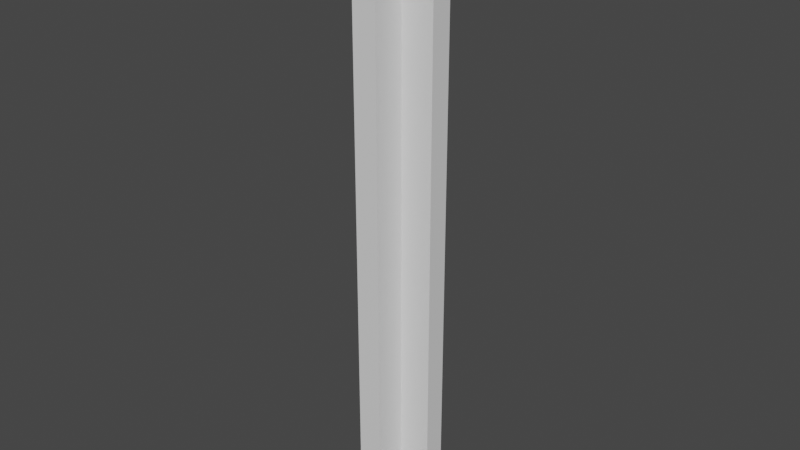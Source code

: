 # Source: cottage_wall_four_way.blend  (saved by Blender 2.83.18; exported with 4.5.12 LTS)
import bpy
from mathutils import Matrix  # noqa: F401  (used for matrix-valued properties, if any)

bpy.ops.wm.read_factory_settings(use_empty=True)
scene = bpy.context.scene
scene.name = 'Scene'

# ---- materials (node trees are filled in below, after node groups)
mat_wallpapera = bpy.data.materials.new('wallpaperA')
mat_wallpapera.use_transparent_shadow = False
mat_silla = bpy.data.materials.new('sillA')
mat_silla.use_transparent_shadow = False
mat_wallpaperb = bpy.data.materials.new('wallpaperB')
mat_wallpaperb.use_transparent_shadow = False
mat_sillb = bpy.data.materials.new('sillB')
mat_sillb.use_transparent_shadow = False
mat_wallpaperc = bpy.data.materials.new('wallpaperC')
mat_wallpaperc.use_transparent_shadow = False
mat_sillc = bpy.data.materials.new('sillC')
mat_sillc.use_transparent_shadow = False
mat_wallpaperd = bpy.data.materials.new('wallpaperD')
mat_wallpaperd.use_transparent_shadow = False
mat_silld = bpy.data.materials.new('sillD')
mat_silld.use_transparent_shadow = False

# ---- material node trees
mat_wallpapera.use_nodes = True; mat_wallpapera.node_tree.nodes.clear()
_N = mat_wallpapera.node_tree.nodes; _L = mat_wallpapera.node_tree.links
n0 = _N.new('ShaderNodeBsdfPrincipled'); n0.name = 'Principled BSDF'; n0.location = (10, 300)
n0.distribution = 'GGX'
n0.subsurface_method = 'BURLEY'
n0.inputs[3].default_value = 1.45
n0.inputs[27].default_value = (0.0, 0.0, 0.0, 1.0)
n0.inputs[28].default_value = 1.0
n1 = _N.new('ShaderNodeOutputMaterial'); n1.name = 'Material Output'; n1.location = (300, 300)
_L.new(n0.outputs[0], n1.inputs[0])
n1.is_active_output = True
mat_silla.use_nodes = True; mat_silla.node_tree.nodes.clear()
_N = mat_silla.node_tree.nodes; _L = mat_silla.node_tree.links
n0 = _N.new('ShaderNodeBsdfPrincipled'); n0.name = 'Principled BSDF'; n0.location = (10, 300)
n0.distribution = 'GGX'
n0.subsurface_method = 'BURLEY'
n0.inputs[3].default_value = 1.45
n0.inputs[27].default_value = (0.0, 0.0, 0.0, 1.0)
n0.inputs[28].default_value = 1.0
n1 = _N.new('ShaderNodeOutputMaterial'); n1.name = 'Material Output'; n1.location = (300, 300)
_L.new(n0.outputs[0], n1.inputs[0])
n1.is_active_output = True
mat_wallpaperb.use_nodes = True; mat_wallpaperb.node_tree.nodes.clear()
_N = mat_wallpaperb.node_tree.nodes; _L = mat_wallpaperb.node_tree.links
n0 = _N.new('ShaderNodeBsdfPrincipled'); n0.name = 'Principled BSDF'; n0.location = (10, 300)
n0.distribution = 'GGX'
n0.subsurface_method = 'BURLEY'
n0.inputs[3].default_value = 1.45
n0.inputs[27].default_value = (0.0, 0.0, 0.0, 1.0)
n0.inputs[28].default_value = 1.0
n1 = _N.new('ShaderNodeOutputMaterial'); n1.name = 'Material Output'; n1.location = (300, 300)
_L.new(n0.outputs[0], n1.inputs[0])
n1.is_active_output = True
mat_sillb.use_nodes = True; mat_sillb.node_tree.nodes.clear()
_N = mat_sillb.node_tree.nodes; _L = mat_sillb.node_tree.links
n0 = _N.new('ShaderNodeBsdfPrincipled'); n0.name = 'Principled BSDF'; n0.location = (10, 300)
n0.distribution = 'GGX'
n0.subsurface_method = 'BURLEY'
n0.inputs[3].default_value = 1.45
n0.inputs[27].default_value = (0.0, 0.0, 0.0, 1.0)
n0.inputs[28].default_value = 1.0
n1 = _N.new('ShaderNodeOutputMaterial'); n1.name = 'Material Output'; n1.location = (300, 300)
_L.new(n0.outputs[0], n1.inputs[0])
n1.is_active_output = True
mat_wallpaperc.use_nodes = True; mat_wallpaperc.node_tree.nodes.clear()
_N = mat_wallpaperc.node_tree.nodes; _L = mat_wallpaperc.node_tree.links
n0 = _N.new('ShaderNodeBsdfPrincipled'); n0.name = 'Principled BSDF'; n0.location = (10, 300)
n0.distribution = 'GGX'
n0.subsurface_method = 'BURLEY'
n0.inputs[3].default_value = 1.45
n0.inputs[27].default_value = (0.0, 0.0, 0.0, 1.0)
n0.inputs[28].default_value = 1.0
n1 = _N.new('ShaderNodeOutputMaterial'); n1.name = 'Material Output'; n1.location = (300, 300)
_L.new(n0.outputs[0], n1.inputs[0])
n1.is_active_output = True
mat_sillc.use_nodes = True; mat_sillc.node_tree.nodes.clear()
_N = mat_sillc.node_tree.nodes; _L = mat_sillc.node_tree.links
n0 = _N.new('ShaderNodeBsdfPrincipled'); n0.name = 'Principled BSDF'; n0.location = (10, 300)
n0.distribution = 'GGX'
n0.subsurface_method = 'BURLEY'
n0.inputs[3].default_value = 1.45
n0.inputs[27].default_value = (0.0, 0.0, 0.0, 1.0)
n0.inputs[28].default_value = 1.0
n1 = _N.new('ShaderNodeOutputMaterial'); n1.name = 'Material Output'; n1.location = (300, 300)
_L.new(n0.outputs[0], n1.inputs[0])
n1.is_active_output = True
mat_wallpaperd.use_nodes = True; mat_wallpaperd.node_tree.nodes.clear()
_N = mat_wallpaperd.node_tree.nodes; _L = mat_wallpaperd.node_tree.links
n0 = _N.new('ShaderNodeBsdfPrincipled'); n0.name = 'Principled BSDF'; n0.location = (10, 300)
n0.distribution = 'GGX'
n0.subsurface_method = 'BURLEY'
n0.inputs[3].default_value = 1.45
n0.inputs[27].default_value = (0.0, 0.0, 0.0, 1.0)
n0.inputs[28].default_value = 1.0
n1 = _N.new('ShaderNodeOutputMaterial'); n1.name = 'Material Output'; n1.location = (300, 300)
_L.new(n0.outputs[0], n1.inputs[0])
n1.is_active_output = True
mat_silld.use_nodes = True; mat_silld.node_tree.nodes.clear()
_N = mat_silld.node_tree.nodes; _L = mat_silld.node_tree.links
n0 = _N.new('ShaderNodeBsdfPrincipled'); n0.name = 'Principled BSDF'; n0.location = (10, 300)
n0.distribution = 'GGX'
n0.subsurface_method = 'BURLEY'
n0.inputs[3].default_value = 1.45
n0.inputs[27].default_value = (0.0, 0.0, 0.0, 1.0)
n0.inputs[28].default_value = 1.0
n1 = _N.new('ShaderNodeOutputMaterial'); n1.name = 'Material Output'; n1.location = (300, 300)
_L.new(n0.outputs[0], n1.inputs[0])
n1.is_active_output = True

# ---- world
world_world = bpy.data.worlds.new('World'); scene.world = world_world
world_world.use_nodes = True; world_world.node_tree.nodes.clear()
_N = world_world.node_tree.nodes; _L = world_world.node_tree.links
n0 = _N.new('ShaderNodeOutputWorld'); n0.name = 'World Output'; n0.location = (300, 300)
n1 = _N.new('ShaderNodeBackground'); n1.name = 'Background'; n1.location = (10, 300)
n1.inputs[0].default_value = (0.05088, 0.05088, 0.05088, 1.0)
_L.new(n1.outputs[0], n0.inputs[0])
n0.is_active_output = True
world_world.color = (0.05088, 0.05088, 0.05088)
world_world.use_sun_shadow = False
world_world.sun_shadow_jitter_overblur = 0.0

# ---- meshes
me_cube = bpy.data.meshes.new('Cube')
me_cube.from_pydata([(0.1875, -0.125, -0.5), (0.125, -0.125, 6.5), (0.1875, 0.125, -0.5), (0.125, 0.125, 6.5), (0.5, -0.125, -0.5), (0.5, -0.125, 6.5), (0.5, 0.125, -0.5), (0.5, 0.125, 6.5), (0.125, -0.125, -0.2445), (0.125, 0.125, -0.2445), (0.5, 0.125, -0.2445), (0.5, -0.125, -0.2445), (0.5, -0.1875, -0.2445), (0.5, -0.1875, -0.5), (0.1875, -0.1875, -0.5), (0.1875, -0.1875, -0.2445), (0.1875, 0.1875, -0.2445), (0.1875, 0.1875, -0.5), (0.5, 0.1875, -0.5), (0.5, 0.1875, -0.2445), (0.125, 0.1875, -0.5), (-0.125, 0.1875, -0.5), (-0.125, 0.125, 6.5), (0.125, 0.5, -0.5), (0.125, 0.5, 6.5), (-0.125, 0.5, -0.5), (-0.125, 0.5, 6.5), (-0.125, 0.125, -0.2445), (-0.125, 0.5, -0.2445), (0.125, 0.5, -0.2445), (0.1875, 0.5, -0.2445), (0.1875, 0.5, -0.5), (-0.1875, 0.1875, -0.5), (-0.1875, 0.5, -0.5), (-0.1875, 0.5, -0.2445), (0.125, 0.125, -0.5), (0.125, -0.125, -0.5), (0.125, -0.1875, -0.5), (-0.125, 0.125, -0.5), (-0.125, -0.125, -0.5), (-0.125, -0.125, -0.2445), (-0.125, -0.125, 6.5), (-0.1875, 0.125, -0.5), (-0.1875, -0.125, -0.5), (-0.5, 0.125, -0.5), (-0.5, -0.125, 6.5), (-0.5, 0.125, 6.5), (-0.5, 0.125, -0.2445), (-0.125, -0.1875, -0.5), (-0.1875, -0.1875, -0.2445), (-0.1875, -0.1875, -0.5), (0.125, -0.5, 6.5), (0.125, -0.5, -0.5), (-0.125, -0.5, 6.5), (-0.125, -0.5, -0.5), (-0.5, -0.1875, -0.5), (-0.5, -0.125, -0.5), (-0.5, -0.125, -0.2445), (-0.5, -0.1875, -0.2445), (-0.125, -0.5, -0.2445), (-0.1875, -0.5, -0.2445), (-0.1875, -0.5, -0.5), (0.1875, -0.5, -0.5), (0.1875, -0.5, -0.2445), (0.125, -0.5, -0.2445), (-0.5, 0.1875, -0.2445), (-0.5, 0.1875, -0.5), (-0.1875, 0.1875, -0.2445), (1.49e-08, 0.1875, -0.5), (-1.49e-08, 0.5, -0.5), (-1.49e-08, 0.5, 6.5), (-1.49e-08, 0.5, -0.2445), (0.0, -0.125, -0.5), (0.0, 0.125, -0.5), (0.0, -0.5, 6.5), (0.0, -0.5, -0.5), (0.0, -0.125, 6.5), (0.0, -0.1875, -0.5), (0.0, -0.5, -0.2445), (0.0, 0.125, 6.5), (0.1875, 0.0, -0.5), (0.125, 0.0, 6.5), (0.5, 0.0, -0.5), (0.5, 0.0, 6.5), (0.5, 0.0, -0.2445), (0.125, 0.0, -0.5), (-0.125, 0.0, -0.5), (-0.1875, 0.0, -0.5), (-0.5, 0.0, 6.5), (-0.5, 0.0, -0.5), (-0.5, 0.0, -0.2445), (-0.125, 0.0, 6.5), (0.0, 0.0, 6.5), (0.0, 0.0, -0.5)], [], [(0, 14, 37, 36), (9, 3, 7, 10), (84, 83, 5, 11), (11, 5, 1, 8), (80, 82, 4, 0), (83, 81, 1, 5), (80, 0, 36, 85), (82, 84, 11, 4), (10, 6, 18, 19), (17, 2, 35, 20), (13, 12, 15, 14), (0, 4, 13, 14), (4, 11, 12, 13), (11, 8, 15, 12), (17, 16, 19, 18), (6, 2, 17, 18), (9, 10, 19, 16), (27, 22, 26, 28), (71, 70, 24, 29), (29, 24, 3, 9), (68, 69, 23, 20), (70, 79, 3, 24), (69, 71, 29, 23), (28, 25, 33, 34), (31, 30, 16, 17), (20, 23, 31, 17), (23, 29, 30, 31), (29, 9, 16, 30), (32, 67, 34, 33), (25, 21, 32, 33), (27, 28, 34, 67), (32, 21, 38, 42), (93, 72, 39, 86), (92, 79, 22, 91), (68, 20, 35, 73), (72, 36, 37, 77), (43, 39, 48, 50), (44, 47, 65, 66), (22, 27, 47, 46), (86, 39, 43, 87), (90, 88, 46, 47), (89, 90, 47, 44), (40, 41, 45, 57), (91, 22, 46, 88), (87, 43, 56, 89), (76, 41, 53, 74), (43, 50, 55, 56), (78, 74, 53, 59), (75, 78, 59, 54), (77, 37, 52, 75), (41, 40, 59, 53), (8, 1, 51, 64), (57, 56, 55, 58), (50, 49, 58, 55), (49, 40, 57, 58), (54, 59, 60, 61), (49, 50, 61, 60), (40, 49, 60, 59), (50, 48, 54, 61), (62, 63, 64, 52), (14, 15, 63, 62), (15, 8, 64, 63), (37, 14, 62, 52), (67, 32, 66, 65), (42, 44, 66, 32), (47, 27, 67, 65), (48, 77, 75, 54), (52, 64, 78, 75), (64, 51, 74, 78), (1, 76, 74, 51), (39, 72, 77, 48), (21, 68, 73, 38), (81, 3, 79, 92), (85, 36, 72, 93), (25, 28, 71, 69), (26, 22, 79, 70), (21, 25, 69, 68), (28, 26, 70, 71), (35, 85, 93, 73), (1, 81, 92, 76), (42, 87, 89, 44), (41, 91, 88, 45), (56, 57, 90, 89), (57, 45, 88, 90), (38, 86, 87, 42), (76, 92, 91, 41), (73, 93, 86, 38), (6, 10, 84, 82), (2, 80, 85, 35), (7, 3, 81, 83), (2, 6, 82, 80), (10, 7, 83, 84)])
me_cube.polygons.foreach_set('material_index', [7, 0, 6, 6, 7, 6, 7, 7, 1, 1, 7, 7, 7, 7, 1, 1, 1, 2, 0, 0, 1, 0, 1, 3, 1, 1, 1, 1, 3, 3, 3, 3, 5, 2, 1, 7, 5, 3, 2, 5, 2, 3, 4, 2, 5, 4, 5, 4, 5, 7, 4, 6, 5, 5, 5, 5, 5, 5, 5, 7, 7, 7, 7, 3, 3, 3, 5, 7, 6, 6, 5, 3, 0, 7, 3, 2, 3, 2, 1, 6, 3, 4, 5, 4, 3, 4, 3, 1, 1, 0, 1, 0])
_uv = me_cube.uv_layers.new(name='UVMap')
_uv.uv.foreach_set('vector', [0.125, 0.75, 0.125, 0.75, 0.125, 0.75, 0.125, 0.75, 0.5014, 0.25, 0.625, 0.25, 0.625, 0.5, 0.5014, 0.5, 0.5014, 0.625, 0.625, 0.625, 0.625, 0.75, 0.5014, 0.75, 0.5014, 0.75, 0.625, 0.75, 0.625, 1.0, 0.5014, 1.0, 0.125, 0.625, 0.375, 0.625, 0.375, 0.75, 0.125, 0.75, 0.625, 0.625, 0.875, 0.625, 0.875, 0.75, 0.625, 0.75, 0.125, 0.625, 0.125, 0.75, 0.125, 0.75, 0.125, 0.625, 0.375, 0.625, 0.5014, 0.625, 0.5014, 0.75, 0.375, 0.75, 0.5014, 0.5, 0.375, 0.5, 0.375, 0.5, 0.5014, 0.5, 0.125, 0.5, 0.125, 0.5, 0.125, 0.5, 0.125, 0.5, 0.375, 0.75, 0.5014, 0.75, 0.5014, 1.0, 0.375, 1.0, 0.125, 0.75, 0.375, 0.75, 0.375, 0.75, 0.125, 0.75, 0.375, 0.75, 0.5014, 0.75, 0.5014, 0.75, 0.375, 0.75, 0.5014, 0.75, 0.5014, 1.0, 0.5014, 1.0, 0.5014, 0.75, 0.375, 0.25, 0.5014, 0.25, 0.5014, 0.5, 0.375, 0.5, 0.375, 0.5, 0.125, 0.5, 0.125, 0.5, 0.375, 0.5, 0.5014, 0.25, 0.5014, 0.5, 0.5014, 0.5, 0.5014, 0.25, 0.5014, 0.25, 0.625, 0.25, 0.625, 0.5, 0.5014, 0.5, 0.5014, 0.625, 0.625, 0.625, 0.625, 0.75, 0.5014, 0.75, 0.5014, 0.75, 0.625, 0.75, 0.625, 1.0, 0.5014, 1.0, 0.125, 0.625, 0.375, 0.625, 0.375, 0.75, 0.125, 0.75, 0.625, 0.625, 0.875, 0.625, 0.875, 0.75, 0.625, 0.75, 0.375, 0.625, 0.5014, 0.625, 0.5014, 0.75, 0.375, 0.75, 0.5014, 0.5, 0.375, 0.5, 0.375, 0.5, 0.5014, 0.5, 0.375, 0.75, 0.5014, 0.75, 0.5014, 1.0, 0.375, 1.0, 0.125, 0.75, 0.375, 0.75, 0.375, 0.75, 0.125, 0.75, 0.375, 0.75, 0.5014, 0.75, 0.5014, 0.75, 0.375, 0.75, 0.5014, 0.75, 0.5014, 1.0, 0.5014, 1.0, 0.5014, 0.75, 0.375, 0.25, 0.5014, 0.25, 0.5014, 0.5, 0.375, 0.5, 0.375, 0.5, 0.125, 0.5, 0.125, 0.5, 0.375, 0.5, 0.5014, 0.25, 0.5014, 0.5, 0.5014, 0.5, 0.5014, 0.25, 0.125, 0.5, 0.125, 0.5, 0.125, 0.5, 0.125, 0.5, 0.125, 0.625, 0.125, 0.75, 0.125, 0.75, 0.125, 0.625, 0.875, 0.625, 0.875, 0.5, 0.875, 0.5, 0.875, 0.625, 0.125, 0.625, 0.125, 0.75, 0.125, 0.75, 0.125, 0.625, 0.125, 0.75, 0.125, 0.75, 0.125, 0.75, 0.125, 0.75, 0.125, 0.75, 0.125, 0.75, 0.125, 0.75, 0.125, 0.75, 0.375, 0.25, 0.5014, 0.25, 0.5014, 0.25, 0.375, 0.25, 0.625, 0.25, 0.5014, 0.25, 0.5014, 0.25, 0.625, 0.25, 0.125, 0.625, 0.125, 0.75, 0.125, 0.75, 0.125, 0.625, 0.5014, 0.125, 0.625, 0.125, 0.625, 0.25, 0.5014, 0.25, 0.375, 0.125, 0.5014, 0.125, 0.5014, 0.25, 0.375, 0.25, 0.5014, 1.0, 0.625, 1.0, 0.625, 1.0, 0.5014, 1.0, 0.875, 0.625, 0.875, 0.5, 0.875, 0.5, 0.875, 0.625, 0.125, 0.625, 0.125, 0.75, 0.125, 0.75, 0.125, 0.625, 0.875, 0.75, 0.875, 0.75, 0.875, 0.75, 0.875, 0.75, 0.125, 0.75, 0.125, 0.75, 0.125, 0.75, 0.125, 0.75, 0.5014, 1.0, 0.625, 1.0, 0.625, 1.0, 0.5014, 1.0, 0.375, 0.0, 0.5014, 0.0, 0.5014, 0.0, 0.375, 0.0, 0.125, 0.75, 0.125, 0.75, 0.125, 0.75, 0.125, 0.75, 0.625, 1.0, 0.5014, 1.0, 0.5014, 1.0, 0.625, 1.0, 0.5014, 1.0, 0.625, 1.0, 0.625, 1.0, 0.5014, 1.0, 0.5014, 0.0, 0.375, 0.0, 0.375, 0.0, 0.5014, 0.0, 0.375, 0.0, 0.5014, 0.0, 0.5014, 0.0, 0.375, 0.0, 0.5014, 1.0, 0.5014, 1.0, 0.5014, 1.0, 0.5014, 1.0, 0.375, 0.0, 0.5014, 0.0, 0.5014, 0.0, 0.375, 0.0, 0.5014, 0.0, 0.375, 0.0, 0.375, 0.0, 0.5014, 0.0, 0.5014, 1.0, 0.5014, 1.0, 0.5014, 1.0, 0.5014, 1.0, 0.125, 0.75, 0.125, 0.75, 0.125, 0.75, 0.125, 0.75, 0.375, 1.0, 0.5014, 1.0, 0.5014, 1.0, 0.375, 1.0, 0.375, 1.0, 0.5014, 1.0, 0.5014, 1.0, 0.375, 1.0, 0.5014, 1.0, 0.5014, 1.0, 0.5014, 1.0, 0.5014, 1.0, 0.125, 0.75, 0.125, 0.75, 0.125, 0.75, 0.125, 0.75, 0.5014, 0.25, 0.375, 0.25, 0.375, 0.25, 0.5014, 0.25, 0.125, 0.5, 0.125, 0.5, 0.125, 0.5, 0.125, 0.5, 0.5014, 0.25, 0.5014, 0.25, 0.5014, 0.25, 0.5014, 0.25, 0.125, 0.75, 0.125, 0.75, 0.125, 0.75, 0.125, 0.75, 0.375, 0.0, 0.5014, 0.0, 0.5014, 0.0, 0.375, 0.0, 0.5014, 1.0, 0.625, 1.0, 0.625, 1.0, 0.5014, 1.0, 0.875, 0.75, 0.875, 0.75, 0.875, 0.75, 0.875, 0.75, 0.125, 0.75, 0.125, 0.75, 0.125, 0.75, 0.125, 0.75, 0.125, 0.5, 0.125, 0.625, 0.125, 0.625, 0.125, 0.5, 0.875, 0.625, 0.875, 0.5, 0.875, 0.5, 0.875, 0.625, 0.125, 0.625, 0.125, 0.75, 0.125, 0.75, 0.125, 0.625, 0.375, 0.5, 0.5014, 0.5, 0.5014, 0.625, 0.375, 0.625, 0.625, 0.5, 0.875, 0.5, 0.875, 0.625, 0.625, 0.625, 0.125, 0.5, 0.375, 0.5, 0.375, 0.625, 0.125, 0.625, 0.5014, 0.5, 0.625, 0.5, 0.625, 0.625, 0.5014, 0.625, 0.125, 0.5, 0.125, 0.625, 0.125, 0.625, 0.125, 0.5, 0.875, 0.75, 0.875, 0.625, 0.875, 0.625, 0.875, 0.75, 0.125, 0.5, 0.125, 0.625, 0.125, 0.625, 0.125, 0.5, 0.875, 0.75, 0.875, 0.625, 0.875, 0.625, 0.875, 0.75, 0.375, 0.0, 0.5014, 0.0, 0.5014, 0.125, 0.375, 0.125, 0.5014, 0.0, 0.625, 0.0, 0.625, 0.125, 0.5014, 0.125, 0.125, 0.5, 0.125, 0.625, 0.125, 0.625, 0.125, 0.5, 0.875, 0.75, 0.875, 0.625, 0.875, 0.625, 0.875, 0.75, 0.125, 0.5, 0.125, 0.625, 0.125, 0.625, 0.125, 0.5, 0.375, 0.5, 0.5014, 0.5, 0.5014, 0.625, 0.375, 0.625, 0.125, 0.5, 0.125, 0.625, 0.125, 0.625, 0.125, 0.5, 0.625, 0.5, 0.875, 0.5, 0.875, 0.625, 0.625, 0.625, 0.125, 0.5, 0.375, 0.5, 0.375, 0.625, 0.125, 0.625, 0.5014, 0.5, 0.625, 0.5, 0.625, 0.625, 0.5014, 0.625])
me_cube.materials.append(mat_wallpapera)
me_cube.materials.append(mat_silla)
me_cube.materials.append(mat_wallpaperb)
me_cube.materials.append(mat_sillb)
me_cube.materials.append(mat_wallpaperc)
me_cube.materials.append(mat_sillc)
me_cube.materials.append(mat_wallpaperd)
me_cube.materials.append(mat_silld)
me_cube.use_remesh_fix_poles = True
me_cube.use_remesh_preserve_attributes = False
me_cube.use_mirror_vertex_groups = False
me_cube.update()

# ---- objects
ob_cube = bpy.data.objects.new('Cube', me_cube)

# ---- transforms, parenting, visibility, modifiers, constraints
ob_cube.location = (0.0, 0.0, 0.5)
ob_cube.lineart.crease_threshold = 0.0

# ---- collection membership
scene.collection.objects.link(ob_cube)

# ---- scene / render settings (as saved in the file)
scene.frame_start = 1; scene.frame_end = 250; scene.frame_set(1)
scene.render.engine = 'BLENDER_EEVEE_NEXT'
scene.cycles.use_denoising = False
scene.cycles.samples = 128
scene.cycles.sampling_pattern = 'TABULATED_SOBOL'
scene.cycles.use_adaptive_sampling = False
scene.cycles.use_light_tree = False
scene.view_settings.view_transform = 'Filmic'
bpy.context.view_layer.update()

# ---- added for rendering (the .blend has no active camera and no usable light): camera, sun
cam_auto = bpy.data.cameras.new('AutoCamera')
cam_auto.lens = 50.0
cam_auto.sensor_width = 36.0
cam_auto.clip_end = 1000.0
ob_auto_camera = bpy.data.objects.new('AutoCamera', cam_auto)
scene.collection.objects.link(ob_auto_camera)
ob_auto_camera.location = (6.60743, -7.92891, 8.78594)
ob_auto_camera.rotation_euler = (1.09748, -7.21219e-08, 0.694738)
scene.camera = ob_auto_camera
light_auto_sun = bpy.data.lights.new('AutoSun', 'SUN')
light_auto_sun.energy = 3.0
light_auto_sun.angle = 0.0523599
ob_auto_sun = bpy.data.objects.new('AutoSun', light_auto_sun)
scene.collection.objects.link(ob_auto_sun)
ob_auto_sun.rotation_euler = (0.872665, 0.174533, 0.523599)
bpy.context.view_layer.update()
